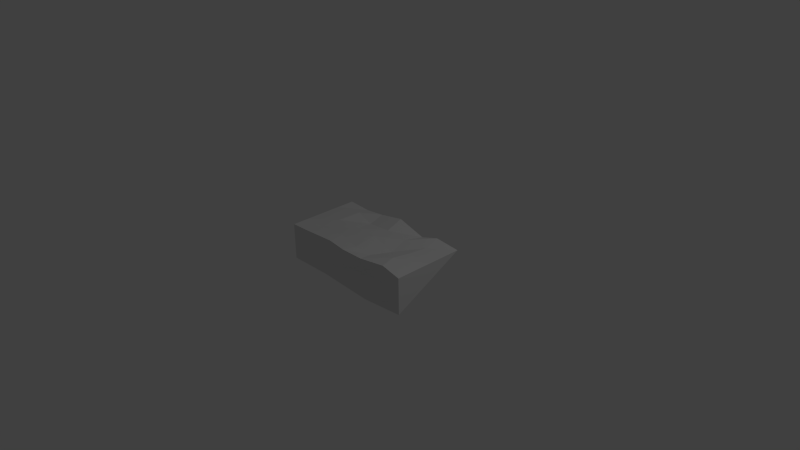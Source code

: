 # Source: basic_wedge_deformed.blend  (saved by Blender 2.73.0; exported with 4.5.12 LTS)
import bpy
from mathutils import Matrix  # noqa: F401  (used for matrix-valued properties, if any)

bpy.ops.wm.read_factory_settings(use_empty=True)
scene = bpy.context.scene
scene.name = 'Scene'

# ---- collections
col_collection_1 = bpy.data.collections.new('Collection 1'); scene.collection.children.link(col_collection_1)

# ---- world
world_world = bpy.data.worlds.new('World'); scene.world = world_world
world_world.color = (0.05088, 0.05088, 0.05088)
world_world.use_sun_shadow = False
world_world.sun_shadow_jitter_overblur = 0.0
world_world.cycles.sampling_method = 'MANUAL'
world_world.cycles.sample_map_resolution = 256

# ---- cameras
cam_camera = bpy.data.cameras.new('Camera')
cam_camera.clip_end = 100.0
cam_camera.lens = 35.0
cam_camera.sensor_width = 32.0
cam_camera.sensor_height = 18.0
cam_camera.ortho_scale = 7.314
cam_camera.dof.focus_distance = 0.0
cam_camera.dof.aperture_fstop = 128.0

# ---- lights
light_lamp = bpy.data.lights.new('Lamp', 'POINT')
light_lamp.transmission_factor = 0.0
light_lamp.cutoff_distance = 30.0
light_lamp.energy = 100.0
light_lamp.shadow_buffer_clip_start = 1.001
light_lamp.shadow_soft_size = 0.1
light_lamp.shadow_maximum_resolution = 0.006
light_lamp.use_absolute_resolution = True
light_lamp.cycles.use_multiple_importance_sampling = False

# ---- meshes
me_wedge = bpy.data.meshes.new('Wedge')
me_wedge.from_pydata([(-0.25, -0.5, 1.0), (-0.25, -0.5, -1.0), (0.25, -0.5, 1.0), (0.25, -0.5, -1.0), (-0.25, 0.5, 1.0), (-0.25, 0.5, -1.0), (-0.08333, -0.5, 1.0), (0.08333, -0.5, 1.0), (-0.08333, -0.5, -1.0), (0.08333, -0.5, -1.0), (-0.1942, 0.5122, 0.3707), (-0.2786, 0.4742, -0.3546), (-0.2547, -0.5013, 0.3286), (-0.2569, -0.4678, -0.2935), (0.3058, -0.4878, 0.3707), (0.2214, -0.5258, -0.3546), (-0.08806, -0.5013, -0.338), (-0.09019, -0.4678, 0.3732), (0.06648, -0.4909, -0.2835), (0.1363, -0.5514, 0.3931), (-0.25, 0.0, -1.0), (-0.25, 0.0, 1.0), (-0.2669, 0.00907, -0.2835), (-0.197, -0.0514, 0.3931), (-0.2345, 0.4943, -0.662), (-0.253, -0.4938, -0.7499), (-0.25, 0.25, -1.0), (-0.25, 0.25, 1.0), (-0.2847, 0.5003, 0.647), (-0.3284, 0.4939, -0.008712), (-0.3027, -0.4866, 0.7166), (-0.2504, -0.4997, 0.0005313), (-0.2123, 0.2708, -0.3562), (-0.2553, 0.2127, 0.3556), (-0.25, -0.25, -1.0), (-0.25, -0.25, 1.0), (-0.2574, -0.2631, -0.3076), (-0.1964, -0.2835, 0.2629), (-0.2713, -0.005955, 0.02029), (-0.2705, -0.02281, -0.6456), (-0.2622, 0.00104, 0.6636), (-0.3001, -0.2651, 0.6527), (-0.2443, -0.2731, -0.7147), (-0.2381, -0.3176, 0.03664), (-0.2465, 0.2621, -0.00696), (-0.2736, 0.31, -0.6277), (-0.2512, 0.2614, 0.6867)], [], [(0, 6, 7, 2, 4, 27, 21, 35), (1, 8, 9, 3, 5, 26, 20, 34), (46, 27, 4, 28), (18, 9, 3, 15), (15, 3, 5, 24, 11), (13, 25, 1, 8, 16), (16, 8, 9, 18), (6, 17, 19, 7), (17, 16, 18, 19), (0, 30, 12, 17, 6), (12, 31, 13, 16, 17), (2, 14, 10, 28, 4), (14, 15, 11, 29, 10), (7, 19, 14, 2), (19, 18, 15, 14), (45, 32, 11, 24), (44, 33, 10, 29), (43, 37, 23, 38), (42, 36, 22, 39), (41, 35, 21, 40), (37, 41, 40, 23), (12, 30, 41, 37), (30, 0, 35, 41), (34, 42, 39, 20), (1, 25, 42, 34), (25, 13, 36, 42), (36, 43, 38, 22), (13, 31, 43, 36), (31, 12, 37, 43), (32, 44, 29, 11), (22, 38, 44, 32), (38, 23, 33, 44), (26, 45, 24, 5), (20, 39, 45, 26), (39, 22, 32, 45), (33, 46, 28, 10), (23, 40, 46, 33), (40, 21, 27, 46)])
me_wedge.use_remesh_preserve_volume = False
me_wedge.use_remesh_preserve_attributes = False
me_wedge.use_mirror_vertex_groups = False
me_wedge.update()

# ---- objects
ob_wedge = bpy.data.objects.new('Wedge', me_wedge)
ob_lamp = bpy.data.objects.new('Lamp', light_lamp)
ob_camera = bpy.data.objects.new('Camera', cam_camera)

# ---- transforms, parenting, visibility, modifiers, constraints
ob_wedge.location = (0.0, 0.0, 0.0)
ob_wedge.rotation_euler = (-1.344e-07, 1.571, 0.0)
ob_wedge.lineart.crease_threshold = 0.0
ob_lamp.location = (4.076, 1.005, 5.904)
ob_lamp.rotation_euler = (0.6503, 0.05522, 1.866)
ob_lamp.lock_rotations_4d = False
ob_lamp.empty_display_type = 'ARROWS'
ob_lamp.color = (0.0, 0.0, 0.0, 0.0)
ob_lamp.lineart.crease_threshold = 0.0
ob_camera.location = (7.481, -6.508, 5.344)
ob_camera.rotation_euler = (1.109, 0.01082, 0.8149)
ob_camera.lock_rotations_4d = False
ob_camera.empty_display_type = 'ARROWS'
ob_camera.color = (0.0, 0.0, 0.0, 0.0)
ob_camera.display_type = 'WIRE'
ob_camera.lineart.crease_threshold = 0.0

# ---- collection membership
col_collection_1.objects.link(ob_wedge)
col_collection_1.objects.link(ob_lamp)
col_collection_1.objects.link(ob_camera)

# ---- scene / render settings (as saved in the file)
scene.camera = ob_camera
scene.frame_start = 1; scene.frame_end = 250; scene.frame_set(1)
scene.render.engine = 'BLENDER_EEVEE_NEXT'
scene.render.resolution_percentage = 50
scene.render.dither_intensity = 0.0
scene.cycles.use_denoising = False
scene.cycles.samples = 10
scene.cycles.sampling_pattern = 'TABULATED_SOBOL'
scene.cycles.light_sampling_threshold = 0.0
scene.cycles.use_adaptive_sampling = False
scene.cycles.use_light_tree = False
scene.cycles.blur_glossy = 0.0
scene.cycles.pixel_filter_type = 'GAUSSIAN'
scene.cycles.sample_clamp_indirect = 0.0
scene.view_settings.view_transform = 'Standard'
bpy.context.view_layer.update()
